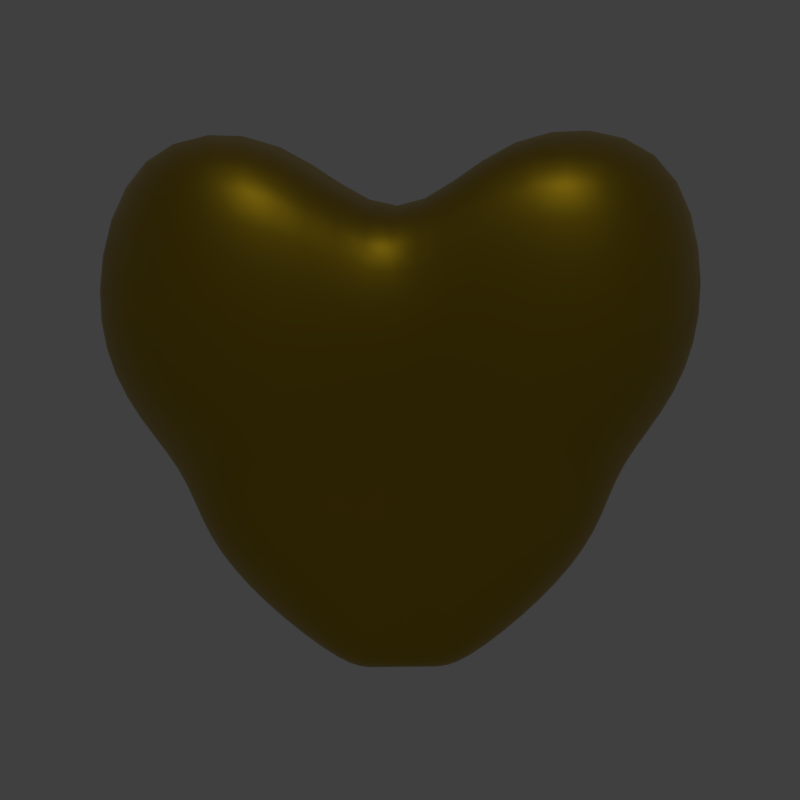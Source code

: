 # Source: heart.blend  (saved by Blender 2.79.0; exported with 4.5.12 LTS)
import bpy
from mathutils import Matrix  # noqa: F401  (used for matrix-valued properties, if any)

bpy.ops.wm.read_factory_settings(use_empty=True)
scene = bpy.context.scene
scene.name = 'Scene'

# ---- collections
col_collection_1 = bpy.data.collections.new('Collection 1'); scene.collection.children.link(col_collection_1)

# ---- materials (node trees are filled in below, after node groups)
mat_heart_m = bpy.data.materials.new('Heart_M')
mat_heart_m.alpha_threshold = 0.0
mat_heart_m.roughness = 0.5
mat_heart_m.line_color = (0.0, 0.0, 0.0, 1.0)

# ---- material node trees
mat_heart_m.use_nodes = True; mat_heart_m.node_tree.nodes.clear()
_N = mat_heart_m.node_tree.nodes; _L = mat_heart_m.node_tree.links
n0 = _N.new('ShaderNodeOutputMaterial'); n0.name = 'Material Output'; n0.location = (205, 475)
n1 = _N.new('ShaderNodeBsdfPrincipled'); n1.name = 'Principled BSDF'; n1.location = (-91, 496)
n1.width = 150
n1.subsurface_method = 'BURLEY'
n1.inputs[0].default_value = (0.4767, 0.3166, 0.006932, 1.0)
n1.inputs[1].default_value = 1.0
n1.inputs[3].default_value = 6.85
n1.inputs[8].default_value = 1.0
n1.inputs[9].default_value = (1.0, 1.0, 1.0)
n1.inputs[10].default_value = 0.8361
n1.inputs[15].default_value = 0.1472
n1.inputs[16].default_value = 0.4214
n1.inputs[18].default_value = 0.3545
n1.inputs[19].default_value = 0.1572
n1.inputs[20].default_value = 0.5986
n1.inputs[24].default_value = 0.09231
_L.new(n1.outputs[0], n0.inputs[0])
n0.is_active_output = True

# ---- world
world_world = bpy.data.worlds.new('World'); scene.world = world_world
world_world.color = (0.05088, 0.05088, 0.05088)
world_world.use_sun_shadow = False
world_world.sun_shadow_jitter_overblur = 0.0
world_world.cycles.sampling_method = 'MANUAL'

# ---- cameras
cam_camera = bpy.data.cameras.new('Camera')
cam_camera.type = 'ORTHO'
cam_camera.clip_end = 100.0
cam_camera.lens = 35.0
cam_camera.sensor_width = 10.0
cam_camera.sensor_height = 18.0
cam_camera.ortho_scale = 3.0
cam_camera.dof.focus_distance = 0.0

# ---- lights
light_lamp = bpy.data.lights.new('Lamp', 'POINT')
light_lamp.transmission_factor = 0.0
light_lamp.cutoff_distance = 30.0
light_lamp.energy = 100.0
light_lamp.shadow_buffer_clip_start = 1.001
light_lamp.shadow_soft_size = 0.1
light_lamp.shadow_maximum_resolution = 0.006
light_lamp.use_absolute_resolution = True

# ---- meshes
me_cube = bpy.data.meshes.new('Cube')
me_cube.from_pydata([(0.09102, 0.181, -1.0), (0.09102, -0.183, -1.0), (-0.09102, -0.183, -1.0), (-0.09102, 0.181, -1.0), (0.5, 0.9025, 1.0), (0.5, -0.8614, 1.0), (-0.5, -0.8614, 1.0), (-0.5, 0.9025, 1.0), (0.06535, -0.0009929, -1.0), (3.154e-08, 0.228, -1.0), (0.4451, 0.8901, 0.0), (1.527e-08, -0.2301, -1.0), (0.4451, -0.8903, 0.0), (-0.06535, -0.0009928, -1.0), (-0.4451, -0.8903, 0.0), (-0.4451, 0.8901, 0.0), (0.359, -5.364e-07, 0.5682), (9.8e-08, 1.136, 1.0), (-2.894e-07, -1.084, 1.0), (-0.359, 1.788e-07, 0.5682), (8.288e-08, 1.12, 0.0), (-0.3196, -0.0001108, 0.0), (-1.559e-07, -1.12, 0.0), (0.3196, -0.0001113, 0.0), (-7.397e-08, 0.0001899, 0.5682), (9.602e-09, -0.001059, -1.0), (-0.1173, 0.09002, -1.0), (-0.4926, 0.341, 1.048), (0.1173, 0.09002, -1.0), (0.4926, 0.341, 1.048), (-0.5739, 0.445, 0.0), (0.5739, 0.445, 0.0), (-4.45e-09, 0.4292, 1.048), (2.774e-08, 0.1135, -1.0), (0.1229, -0.09312, -1.0), (0.5161, -0.3883, 1.042), (-0.1229, -0.09311, -1.0), (-0.5161, -0.3883, 1.042), (-0.6012, -0.4506, 0.0), (0.6012, -0.4506, 0.0), (-2.371e-07, -0.4885, 1.042), (5.223e-08, -0.117, -1.0), (0.3159, 0.6314, -0.5), (0.3159, -0.6321, -0.5), (-0.3159, -0.6321, -0.5), (-0.3159, 0.6314, -0.5), (4.344e-08, 0.7948, -0.5), (-0.2268, -0.000328, -0.5), (-6.953e-08, -0.7952, -0.5), (0.2268, -0.0003283, -0.5), (0.4073, 0.3156, -0.5), (-0.4073, 0.3156, -0.5), (0.4267, -0.3201, -0.5), (-0.4267, -0.3201, -0.5), (0.6097, 1.0, 0.3927), (0.6097, -1.0, 0.3927), (-0.6097, -1.0, 0.3927), (-0.6097, 1.0, 0.3927), (1.342e-07, 1.259, 0.3927), (-0.4378, 2.151e-07, 0.2231), (-2.499e-07, -1.258, 0.3927), (0.4378, -3.916e-07, 0.2231), (0.6007, 0.4375, 0.4114), (-0.6007, 0.4375, 0.4114), (-0.6293, -0.4598, 0.4091), (0.6293, -0.4598, 0.4091), (0.3456, 0.6909, -0.25), (0.3456, -0.6915, -0.25), (-0.3456, -0.6915, -0.25), (-0.3456, 0.6909, -0.25), (6.259e-08, 0.8696, -0.25), (-0.2481, -0.0003122, -0.25), (-1.057e-07, -0.87, -0.25), (0.2481, -0.0003125, -0.25), (0.4456, 0.3453, -0.25), (-0.4456, 0.3453, -0.25), (0.4668, -0.3501, -0.25), (-0.4668, -0.3501, -0.25), (-0.1634, -0.0006729, -0.75), (-1.605e-08, -0.5734, -0.75), (0.1634, -0.0006731, -0.75), (0.2934, 0.2269, -0.75), (-0.2934, 0.2269, -0.75), (0.3074, -0.231, -0.75), (-0.3074, -0.231, -0.75), (0.2276, 0.4545, -0.75), (0.2276, -0.4559, -0.75), (-0.2276, -0.4559, -0.75), (-0.2276, 0.4545, -0.75), (5.222e-08, 0.5721, -0.75)], [], [(41, 11, 2, 36), (40, 37, 6, 18), (65, 35, 5, 55), (60, 18, 6, 56), (63, 27, 7, 57), (89, 9, 3, 88), (58, 20, 15, 57), (54, 10, 20, 58), (85, 0, 9, 89), (75, 30, 15, 69), (77, 38, 21, 71), (64, 37, 19, 59), (72, 22, 14, 68), (67, 12, 22, 72), (55, 5, 18, 60), (76, 39, 12, 67), (74, 31, 23, 73), (62, 29, 16, 61), (35, 40, 18, 5), (29, 32, 24, 16), (32, 27, 19, 24), (33, 25, 13, 26), (28, 8, 25, 33), (34, 1, 11, 41), (0, 28, 33, 9), (9, 33, 26, 3), (17, 7, 27, 32), (4, 17, 32, 29), (54, 4, 29, 62), (66, 10, 31, 74), (71, 21, 30, 75), (59, 19, 27, 63), (8, 34, 41, 25), (16, 24, 40, 35), (73, 23, 39, 76), (56, 6, 37, 64), (68, 14, 38, 77), (61, 16, 35, 65), (24, 19, 37, 40), (25, 41, 36, 13), (87, 44, 53, 84), (80, 49, 52, 83), (78, 47, 51, 82), (85, 42, 50, 81), (81, 50, 49, 80), (83, 52, 43, 86), (86, 43, 48, 79), (79, 48, 44, 87), (84, 53, 47, 78), (82, 51, 45, 88), (66, 42, 46, 70), (70, 46, 45, 69), (23, 61, 65, 39), (14, 56, 64, 38), (21, 59, 63, 30), (10, 54, 62, 31), (31, 62, 61, 23), (12, 55, 60, 22), (38, 64, 59, 21), (4, 54, 58, 17), (17, 58, 57, 7), (30, 63, 57, 15), (22, 60, 56, 14), (39, 65, 55, 12), (20, 70, 69, 15), (10, 66, 70, 20), (44, 68, 77, 53), (49, 73, 76, 52), (47, 71, 75, 51), (42, 66, 74, 50), (50, 74, 73, 49), (52, 76, 67, 43), (43, 67, 72, 48), (48, 72, 68, 44), (53, 77, 71, 47), (51, 75, 69, 45), (26, 82, 88, 3), (36, 84, 78, 13), (11, 79, 87, 2), (1, 86, 79, 11), (34, 83, 86, 1), (28, 81, 80, 8), (0, 85, 81, 28), (13, 78, 82, 26), (8, 80, 83, 34), (2, 87, 84, 36), (42, 85, 89, 46), (46, 89, 88, 45)])
me_cube.polygons.foreach_set('use_smooth', [True] * 88)
me_cube.materials.append(mat_heart_m)
me_cube.use_remesh_preserve_volume = False
me_cube.use_remesh_preserve_attributes = False
me_cube.use_mirror_vertex_groups = False
me_cube.update()
arm_armature = bpy.data.armatures.new('Armature')  # bones are not reproduced

# ---- objects
ob_heart_armature = bpy.data.objects.new('Heart_armature', arm_armature)
ob_heart = bpy.data.objects.new('Heart', me_cube)
ob_lamp = bpy.data.objects.new('Lamp', light_lamp)
ob_camera = bpy.data.objects.new('Camera', cam_camera)

# ---- transforms, parenting, visibility, modifiers, constraints
ob_heart_armature.location = (0.0, 0.0, 0.0)
ob_heart_armature.rotation_euler = (-0.7854, -0.0, 0.0)
ob_heart_armature.show_in_front = True
ob_heart_armature.lineart.crease_threshold = 0.0
ob_heart.parent = ob_heart_armature
ob_heart.matrix_parent_inverse = Matrix(((1.0, 0.0, 0.0, 0.0), (0.0, 0.7071, -0.7071, 0.0), (0.0, 0.7071, 0.7071, 0.0), (0.0, 0.0, 0.0, 1.0)))
ob_heart.location = (0.0, 0.0, 0.0)
ob_heart.lock_rotations_4d = False
ob_heart.empty_display_type = 'ARROWS'
ob_heart.lineart.crease_threshold = 0.0
_vg = ob_heart.vertex_groups.new(name='Bone')
for _i, _w in zip([4, 5, 7, 10, 12, 15, 16, 17, 19, 20, 21, 23, 24, 27, 29, 30, 31, 32, 35, 37, 38, 39, 40, 42, 45, 46, 49, 50, 51, 54, 55, 57, 58, 59, 61, 62, 63, 64, 65, 66, 67, 69, 70, 71, 73, 74, 75, 76], [0.9738, 0.06111, 0.9665, 0.7371, 0.04171, 0.7168, 0.762, 0.9873, 0.6425, 0.7455, 0.1104, 0.6663, 0.7587, 0.9288, 0.9447, 0.6037, 0.7075, 0.9656, 0.1789, 0.1146, 0.0207, 0.1561, 0.1178, 0.07739, 0.07145, 0.08293, 0.05149, 0.06405, 0.04253, 0.9244, 0.04801, 0.908, 0.9318, 0.2542, 0.7636, 0.898, 0.8098, 0.06552, 0.1805, 0.2877, 0.0125, 0.2694, 0.303, 0.01657, 0.1704, 0.2253, 0.1772, 0.07305]): _vg.add([_i], _w, 'REPLACE')
_vg = ob_heart.vertex_groups.new(name='Bone.001')
for _i, _w in zip([5, 6, 12, 14, 15, 16, 18, 19, 21, 22, 23, 24, 27, 29, 30, 32, 35, 37, 38, 39, 40, 43, 44, 47, 48, 52, 53, 55, 56, 57, 59, 60, 61, 62, 63, 64, 65, 67, 68, 71, 72, 73, 75, 76, 77, 79, 84, 87], [0.9167, 0.9656, 0.7148, 0.7723, 0.0204, 0.2077, 0.9736, 0.3316, 0.6511, 0.7695, 0.08439, 0.2273, 0.05646, 0.02818, 0.1326, 0.007133, 0.7997, 0.8729, 0.7285, 0.5744, 0.8747, 0.08906, 0.1094, 0.05649, 0.1173, 0.04491, 0.08046, 0.8826, 0.9445, 0.003473, 0.6667, 0.9428, 0.1484, 0.0163, 0.1234, 0.8819, 0.7402, 0.2879, 0.3283, 0.1749, 0.3399, 0.002289, 0.0642, 0.1805, 0.2577, 0.0133, 0.00322, 0.01194]): _vg.add([_i], _w, 'REPLACE')
_vg = ob_heart.vertex_groups.new(name='Bone.003')
for _i, _w in zip([0, 1, 2, 3, 8, 9, 10, 11, 13, 15, 20, 21, 23, 25, 26, 28, 30, 31, 33, 34, 36, 39, 41, 42, 43, 45, 46, 47, 49, 50, 51, 52, 53, 54, 57, 58, 61, 62, 63, 66, 67, 69, 70, 71, 73, 74, 75, 76, 77, 78, 79, 80, 81, 82, 83, 84, 85, 86, 87, 88, 89], [0.7101, 0.156, 0.1437, 0.6826, 0.3623, 0.7091, 0.2454, 0.1439, 0.3577, 0.225, 0.2313, 0.05223, 0.1762, 0.3651, 0.5581, 0.5643, 0.2069, 0.2536, 0.5403, 0.2301, 0.2251, 0.0293, 0.2466, 0.9061, 0.00565, 0.8331, 0.8754, 0.1974, 0.3265, 0.8599, 0.715, 0.08329, 0.04878, 0.06379, 0.05841, 0.05771, 0.05867, 0.06189, 0.05034, 0.6922, 0.01639, 0.6363, 0.6541, 0.1224, 0.6018, 0.737, 0.5831, 0.1167, 0.01015, 0.2921, 0.01473, 0.3293, 0.7596, 0.6871, 0.1217, 0.1055, 0.9041, 0.05035, 0.04136, 0.8476, 0.9125]): _vg.add([_i], _w, 'REPLACE')
_vg = ob_heart.vertex_groups.new(name='Bone.004')
for _i, _w in zip([0, 1, 2, 3, 8, 9, 11, 12, 13, 14, 21, 22, 23, 25, 26, 28, 30, 31, 33, 34, 36, 38, 39, 41, 42, 43, 44, 45, 47, 48, 49, 50, 51, 52, 53, 55, 56, 59, 60, 61, 64, 65, 66, 67, 68, 69, 71, 72, 73, 74, 75, 76, 77, 78, 79, 80, 81, 82, 83, 84, 85, 86, 87, 88, 89], [0.295, 0.8349, 0.8405, 0.3021, 0.6403, 0.2864, 0.8442, 0.2346, 0.6315, 0.21, 0.1829, 0.2133, 0.1864, 0.6305, 0.4298, 0.4414, 0.03503, 0.05223, 0.4571, 0.7673, 0.7612, 0.2224, 0.255, 0.7463, 0.03705, 0.8842, 0.867, 0.03591, 0.7227, 0.8656, 0.7447, 0.1629, 0.1656, 0.8854, 0.8612, 0.06627, 0.0322, 0.05676, 0.04089, 0.06021, 0.04581, 0.07268, 0.0189, 0.6709, 0.6496, 0.02419, 0.6613, 0.6403, 0.6883, 0.1223, 0.1315, 0.7189, 0.6924, 0.6752, 0.9361, 0.6924, 0.2711, 0.2655, 0.8751, 0.863, 0.1025, 0.9286, 0.9214, 0.1053, 0.06149]): _vg.add([_i], _w, 'REPLACE')
_vg = ob_heart.vertex_groups.new(name='Bone.002')
for _i, _w in zip([0, 1, 2, 3, 8, 9, 10, 11, 13, 15, 20, 21, 23, 25, 26, 28, 30, 31, 33, 34, 36, 41, 42, 45, 46, 47, 49, 50, 51, 52, 53, 54, 57, 58, 61, 62, 63, 66, 69, 70, 71, 73, 74, 75, 76, 77, 78, 79, 80, 81, 82, 83, 84, 85, 86, 87, 88, 89], [0.6871, 0.1456, 0.1391, 0.6793, 0.3426, 0.6963, 0.2361, 0.1369, 0.3503, 0.2349, 0.2344, 0.05568, 0.06285, 0.3526, 0.5522, 0.5413, 0.2212, 0.2176, 0.5261, 0.2154, 0.2199, 0.2367, 0.8761, 0.8757, 0.891, 0.2074, 0.1929, 0.7681, 0.7637, 0.0349, 0.05087, 0.06054, 0.06072, 0.05816, 0.005532, 0.05174, 0.0535, 0.6711, 0.6688, 0.6687, 0.1305, 0.1151, 0.6404, 0.6271, 0.005153, 0.01254, 0.2965, 0.007666, 0.2828, 0.7033, 0.7078, 0.09994, 0.1061, 0.8733, 0.03228, 0.03902, 0.8691, 0.9147]): _vg.add([_i], _w, 'REPLACE')
_m = ob_heart.modifiers.new('Subsurf', 'SUBSURF')
_m.uv_smooth = 'PRESERVE_CORNERS'
_m.quality = 2
_m.show_only_control_edges = False
_m = ob_heart.modifiers.new('Armature', 'ARMATURE')
_m.object = ob_heart_armature
ob_lamp.location = (4.076, 1.005, 5.904)
ob_lamp.rotation_euler = (0.6503, 0.05522, 1.866)
ob_lamp.lock_rotations_4d = False
ob_lamp.empty_display_type = 'ARROWS'
ob_lamp.color = (0.0, 0.0, 0.0, 0.0)
ob_lamp.lineart.crease_threshold = 0.0
ob_camera.location = (5.007, 0.2576, 0.2461)
ob_camera.rotation_euler = (1.522, 0.01264, 1.622)
ob_camera.lock_rotations_4d = False
ob_camera.empty_display_type = 'ARROWS'
ob_camera.color = (0.0, 0.0, 0.0, 0.0)
ob_camera.display_type = 'WIRE'
ob_camera.lineart.crease_threshold = 0.0

# ---- collection membership
col_collection_1.objects.link(ob_heart_armature)
col_collection_1.objects.link(ob_heart)
col_collection_1.objects.link(ob_lamp)
col_collection_1.objects.link(ob_camera)

# ---- scene / render settings (as saved in the file)
scene.camera = ob_camera
scene.frame_start = 1; scene.frame_end = 100; scene.frame_set(13)
scene.render.engine = 'CYCLES'
scene.render.resolution_x = 256
scene.render.resolution_y = 256
scene.render.resolution_percentage = 50
scene.render.fps = 60
scene.render.dither_intensity = 0.0
scene.render.film_transparent = True
scene.cycles.use_denoising = False
scene.cycles.samples = 128
scene.cycles.sampling_pattern = 'TABULATED_SOBOL'
scene.cycles.use_adaptive_sampling = False
scene.cycles.use_light_tree = False
scene.cycles.blur_glossy = 0.0
scene.cycles.sample_clamp_indirect = 0.0
scene.view_settings.view_transform = 'Standard'
bpy.context.view_layer.update()
